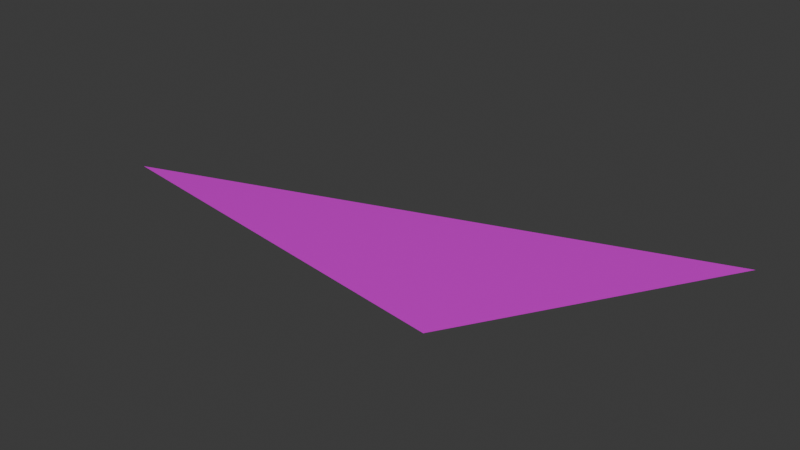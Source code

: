 # Source: VioletParticle1.blend  (saved by Blender 4.4.32; exported with 4.5.12 LTS)
import bpy
from mathutils import Matrix  # noqa: F401  (used for matrix-valued properties, if any)

bpy.ops.wm.read_factory_settings(use_empty=True)
scene = bpy.context.scene
scene.name = 'Scene'

# ---- materials (node trees are filled in below, after node groups)
mat_material_001 = bpy.data.materials.new('Material.001')

# ---- material node trees
mat_material_001.use_nodes = True; mat_material_001.node_tree.nodes.clear()
_N = mat_material_001.node_tree.nodes; _L = mat_material_001.node_tree.links
n0 = _N.new('ShaderNodeBsdfPrincipled'); n0.name = 'Principled BSDF'; n0.location = (10, 300)
n0.inputs[0].default_value = (0.7924, 0.0, 0.8001, 1.0)
n0.inputs[2].default_value = 0.1299
n0.inputs[27].default_value = (1.0, 0.06339, 0.9832, 1.0)
n1 = _N.new('ShaderNodeOutputMaterial'); n1.name = 'Material Output'; n1.location = (300, 300)
_L.new(n0.outputs[0], n1.inputs[0])
n1.is_active_output = True

# ---- world
world_world = bpy.data.worlds.new('World'); scene.world = world_world
world_world.use_nodes = True; world_world.node_tree.nodes.clear()
_N = world_world.node_tree.nodes; _L = world_world.node_tree.links
n0 = _N.new('ShaderNodeOutputWorld'); n0.name = 'World Output'; n0.location = (300, 300)
n1 = _N.new('ShaderNodeBackground'); n1.name = 'Background'; n1.location = (10, 300)
n1.inputs[0].default_value = (0.05088, 0.05088, 0.05088, 1.0)
_L.new(n1.outputs[0], n0.inputs[0])
n0.is_active_output = True
world_world.color = (0.05088, 0.05088, 0.05088)
world_world.sun_shadow_jitter_overblur = 0.0

# ---- meshes
me_plane = bpy.data.meshes.new('Plane')
me_plane.from_pydata([(-1.0, -0.6037, 0.0), (0.8997, -1.177, 0.0), (1.606, 1.177, 0.0)], [], [(0, 1, 2)])
_uv = me_plane.uv_layers.new(name='UVMap')
_uv.uv.foreach_set('vector', [0.0, 0.0, 1.0, 0.0, 1.0, 1.0])
me_plane.materials.append(mat_material_001)
me_plane.update()

# ---- objects
ob_plane = bpy.data.objects.new('Plane', me_plane)

# ---- transforms, parenting, visibility, modifiers, constraints
ob_plane.location = (0.0, 0.0, 0.0)
ob_plane.scale = (1.0, 0.5, 1.0)

# ---- collection membership
scene.collection.objects.link(ob_plane)

# ---- scene / render settings (as saved in the file)
scene.frame_start = 1; scene.frame_end = 250; scene.frame_set(1)
scene.render.engine = 'BLENDER_EEVEE_NEXT'
bpy.context.view_layer.update()

# ---- added for rendering (the .blend has no active camera and no usable light): camera, sun
cam_auto = bpy.data.cameras.new('AutoCamera')
cam_auto.lens = 50.0
cam_auto.sensor_width = 36.0
cam_auto.clip_end = 1000.0
ob_auto_camera = bpy.data.objects.new('AutoCamera', cam_auto)
scene.collection.objects.link(ob_auto_camera)
ob_auto_camera.location = (2.94884, -3.17504, 2.1166)
ob_auto_camera.rotation_euler = (1.09748, -7.21219e-08, 0.694738)
scene.camera = ob_auto_camera
light_auto_sun = bpy.data.lights.new('AutoSun', 'SUN')
light_auto_sun.energy = 3.0
light_auto_sun.angle = 0.0523599
ob_auto_sun = bpy.data.objects.new('AutoSun', light_auto_sun)
scene.collection.objects.link(ob_auto_sun)
ob_auto_sun.rotation_euler = (0.872665, 0.174533, 0.523599)
bpy.context.view_layer.update()
